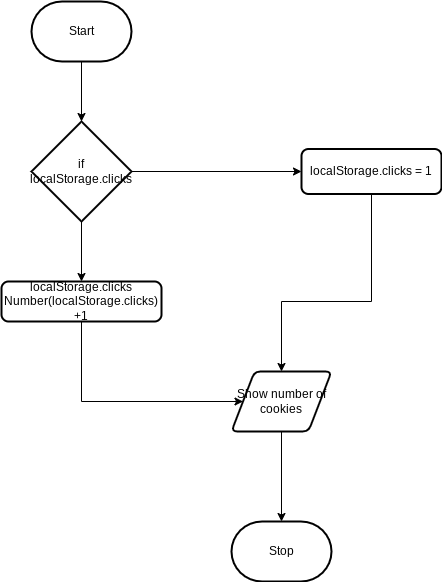

The diagram above was exported from draw.io. Its source (the exported page's mxGraphModel, read from the mxfile embedded in the PNG):
<mxGraphModel dx="911" dy="639" grid="1" gridSize="10" guides="1" tooltips="1" connect="1" arrows="1" fold="1" page="1" pageScale="1" pageWidth="850" pageHeight="1100" math="0" shadow="0">
  <root>
    <mxCell id="0" />
    <mxCell id="1" parent="0" />
    <mxCell id="7" style="edgeStyle=none;html=1;" edge="1" parent="1" source="2" target="8">
      <mxGeometry relative="1" as="geometry">
        <mxPoint x="790" y="150" as="targetPoint" />
      </mxGeometry>
    </mxCell>
    <mxCell id="2" value="Start" style="strokeWidth=2;html=1;shape=mxgraph.flowchart.terminator;whiteSpace=wrap;" parent="1" vertex="1">
      <mxGeometry x="180" y="20" width="100" height="60" as="geometry" />
    </mxCell>
    <mxCell id="3" value="Stop" style="strokeWidth=2;html=1;shape=mxgraph.flowchart.terminator;whiteSpace=wrap;" parent="1" vertex="1">
      <mxGeometry x="380" y="540" width="100" height="60" as="geometry" />
    </mxCell>
    <mxCell id="9" style="edgeStyle=none;html=1;" edge="1" parent="1" source="8" target="10">
      <mxGeometry relative="1" as="geometry">
        <mxPoint x="490" y="200" as="targetPoint" />
      </mxGeometry>
    </mxCell>
    <mxCell id="14" style="edgeStyle=none;rounded=0;html=1;" edge="1" parent="1" source="8" target="15">
      <mxGeometry relative="1" as="geometry">
        <mxPoint x="320" y="310" as="targetPoint" />
      </mxGeometry>
    </mxCell>
    <mxCell id="8" value="if&lt;br&gt;localStorage.clicks" style="strokeWidth=2;html=1;shape=mxgraph.flowchart.decision;whiteSpace=wrap;" vertex="1" parent="1">
      <mxGeometry x="180" y="140" width="100" height="100" as="geometry" />
    </mxCell>
    <mxCell id="11" style="edgeStyle=none;html=1;rounded=0;" edge="1" parent="1" source="10">
      <mxGeometry relative="1" as="geometry">
        <mxPoint x="430" y="390" as="targetPoint" />
        <Array as="points">
          <mxPoint x="520" y="320" />
          <mxPoint x="430" y="320" />
        </Array>
      </mxGeometry>
    </mxCell>
    <mxCell id="10" value="localStorage.clicks = 1" style="rounded=1;whiteSpace=wrap;html=1;absoluteArcSize=1;arcSize=14;strokeWidth=2;" vertex="1" parent="1">
      <mxGeometry x="450" y="167.5" width="140" height="45" as="geometry" />
    </mxCell>
    <mxCell id="13" style="edgeStyle=none;rounded=0;html=1;entryX=0.5;entryY=0;entryDx=0;entryDy=0;entryPerimeter=0;" edge="1" parent="1" source="12" target="3">
      <mxGeometry relative="1" as="geometry" />
    </mxCell>
    <mxCell id="12" value="Show number of cookies" style="shape=parallelogram;html=1;strokeWidth=2;perimeter=parallelogramPerimeter;whiteSpace=wrap;rounded=1;arcSize=12;size=0.23;" vertex="1" parent="1">
      <mxGeometry x="380" y="390" width="100" height="60" as="geometry" />
    </mxCell>
    <mxCell id="17" style="edgeStyle=none;rounded=0;html=1;entryX=0;entryY=0.5;entryDx=0;entryDy=0;" edge="1" parent="1" source="15" target="12">
      <mxGeometry relative="1" as="geometry">
        <Array as="points">
          <mxPoint x="230" y="420" />
        </Array>
      </mxGeometry>
    </mxCell>
    <mxCell id="15" value="localStorage.clicks&lt;br&gt;Number(localStorage.clicks)&lt;br&gt;+1" style="rounded=1;whiteSpace=wrap;html=1;absoluteArcSize=1;arcSize=14;strokeWidth=2;" vertex="1" parent="1">
      <mxGeometry x="150" y="300" width="160" height="40" as="geometry" />
    </mxCell>
  </root>
</mxGraphModel>